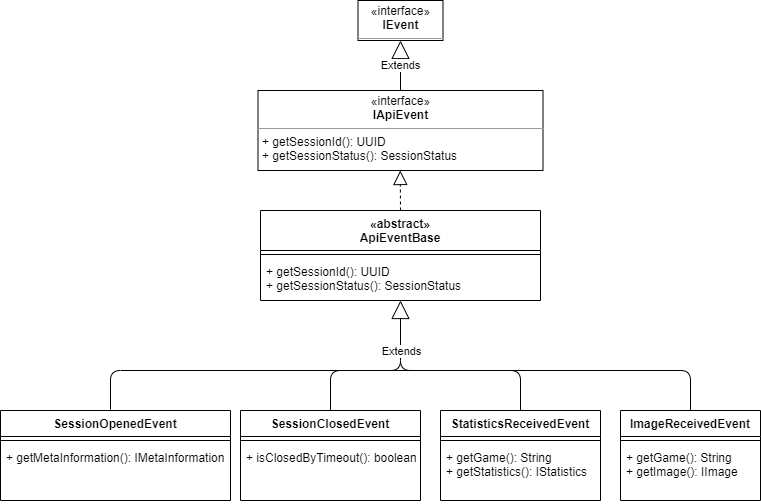

The diagram above was exported from draw.io. Its source (the exported page's mxGraphModel, read from the mxfile embedded in the PNG):
<mxGraphModel dx="1086" dy="2135" grid="1" gridSize="10" guides="1" tooltips="1" connect="1" arrows="1" fold="1" page="1" pageScale="1" pageWidth="827" pageHeight="1169" math="0" shadow="0">
  <root>
    <mxCell id="WIyWlLk6GJQsqaUBKTNV-0" />
    <mxCell id="WIyWlLk6GJQsqaUBKTNV-1" parent="WIyWlLk6GJQsqaUBKTNV-0" />
    <mxCell id="U4LE0R5DrhEQhPCCZiS1-47" value="«abstract»&#10;ApiEventBase" style="swimlane;fontStyle=1;align=center;verticalAlign=top;childLayout=stackLayout;horizontal=1;startSize=40;horizontalStack=0;resizeParent=1;resizeParentMax=0;resizeLast=0;collapsible=1;marginBottom=0;" parent="WIyWlLk6GJQsqaUBKTNV-1" vertex="1">
      <mxGeometry x="380" y="-840" width="280" height="90" as="geometry" />
    </mxCell>
    <mxCell id="U4LE0R5DrhEQhPCCZiS1-49" value="" style="line;strokeWidth=1;fillColor=none;align=left;verticalAlign=middle;spacingTop=-1;spacingLeft=3;spacingRight=3;rotatable=0;labelPosition=right;points=[];portConstraint=eastwest;" parent="U4LE0R5DrhEQhPCCZiS1-47" vertex="1">
      <mxGeometry y="40" width="280" height="8" as="geometry" />
    </mxCell>
    <mxCell id="U4LE0R5DrhEQhPCCZiS1-50" value="+ getSessionId(): UUID&#10;+ getSessionStatus(): SessionStatus" style="text;strokeColor=none;fillColor=none;align=left;verticalAlign=top;spacingLeft=4;spacingRight=4;overflow=hidden;rotatable=0;points=[[0,0.5],[1,0.5]];portConstraint=eastwest;" parent="U4LE0R5DrhEQhPCCZiS1-47" vertex="1">
      <mxGeometry y="48" width="280" height="42" as="geometry" />
    </mxCell>
    <mxCell id="U4LE0R5DrhEQhPCCZiS1-52" value="&lt;p style=&quot;margin: 0px ; margin-top: 4px ; text-align: center&quot;&gt;«interface»&lt;br&gt;&lt;b&gt;IApiEvent&lt;/b&gt;&lt;br&gt;&lt;/p&gt;&lt;hr size=&quot;1&quot;&gt;&lt;p style=&quot;margin: 0px ; margin-left: 4px&quot;&gt;+ getSessionId(): UUID&lt;br&gt;&lt;/p&gt;&lt;p style=&quot;margin: 0px ; margin-left: 4px&quot;&gt;+ getSessionStatus(): SessionStatus&lt;/p&gt;" style="verticalAlign=top;align=left;overflow=fill;fontSize=12;fontFamily=Helvetica;html=1;" parent="WIyWlLk6GJQsqaUBKTNV-1" vertex="1">
      <mxGeometry x="377.5" y="-960" width="285" height="80" as="geometry" />
    </mxCell>
    <mxCell id="U4LE0R5DrhEQhPCCZiS1-59" value="ImageReceivedEvent" style="swimlane;fontStyle=1;align=center;verticalAlign=top;childLayout=stackLayout;horizontal=1;startSize=26;horizontalStack=0;resizeParent=1;resizeParentMax=0;resizeLast=0;collapsible=1;marginBottom=0;" parent="WIyWlLk6GJQsqaUBKTNV-1" vertex="1">
      <mxGeometry x="740" y="-640" width="140" height="90" as="geometry" />
    </mxCell>
    <mxCell id="U4LE0R5DrhEQhPCCZiS1-61" value="" style="line;strokeWidth=1;fillColor=none;align=left;verticalAlign=middle;spacingTop=-1;spacingLeft=3;spacingRight=3;rotatable=0;labelPosition=right;points=[];portConstraint=eastwest;" parent="U4LE0R5DrhEQhPCCZiS1-59" vertex="1">
      <mxGeometry y="26" width="140" height="8" as="geometry" />
    </mxCell>
    <mxCell id="U4LE0R5DrhEQhPCCZiS1-62" value="+ getGame(): String&#10;+ getImage(): IImage" style="text;strokeColor=none;fillColor=none;align=left;verticalAlign=top;spacingLeft=4;spacingRight=4;overflow=hidden;rotatable=0;points=[[0,0.5],[1,0.5]];portConstraint=eastwest;" parent="U4LE0R5DrhEQhPCCZiS1-59" vertex="1">
      <mxGeometry y="34" width="140" height="56" as="geometry" />
    </mxCell>
    <mxCell id="U4LE0R5DrhEQhPCCZiS1-63" value="StatisticsReceivedEvent" style="swimlane;fontStyle=1;align=center;verticalAlign=top;childLayout=stackLayout;horizontal=1;startSize=26;horizontalStack=0;resizeParent=1;resizeParentMax=0;resizeLast=0;collapsible=1;marginBottom=0;" parent="WIyWlLk6GJQsqaUBKTNV-1" vertex="1">
      <mxGeometry x="560" y="-640" width="160" height="90" as="geometry" />
    </mxCell>
    <mxCell id="U4LE0R5DrhEQhPCCZiS1-64" value="" style="line;strokeWidth=1;fillColor=none;align=left;verticalAlign=middle;spacingTop=-1;spacingLeft=3;spacingRight=3;rotatable=0;labelPosition=right;points=[];portConstraint=eastwest;" parent="U4LE0R5DrhEQhPCCZiS1-63" vertex="1">
      <mxGeometry y="26" width="160" height="8" as="geometry" />
    </mxCell>
    <mxCell id="U4LE0R5DrhEQhPCCZiS1-65" value="+ getGame(): String&#10;+ getStatistics(): IStatistics" style="text;strokeColor=none;fillColor=none;align=left;verticalAlign=top;spacingLeft=4;spacingRight=4;overflow=hidden;rotatable=0;points=[[0,0.5],[1,0.5]];portConstraint=eastwest;" parent="U4LE0R5DrhEQhPCCZiS1-63" vertex="1">
      <mxGeometry y="34" width="160" height="56" as="geometry" />
    </mxCell>
    <mxCell id="U4LE0R5DrhEQhPCCZiS1-66" value="SessionOpenedEvent" style="swimlane;fontStyle=1;align=center;verticalAlign=top;childLayout=stackLayout;horizontal=1;startSize=26;horizontalStack=0;resizeParent=1;resizeParentMax=0;resizeLast=0;collapsible=1;marginBottom=0;" parent="WIyWlLk6GJQsqaUBKTNV-1" vertex="1">
      <mxGeometry x="120" y="-640" width="230" height="90" as="geometry" />
    </mxCell>
    <mxCell id="U4LE0R5DrhEQhPCCZiS1-67" value="" style="line;strokeWidth=1;fillColor=none;align=left;verticalAlign=middle;spacingTop=-1;spacingLeft=3;spacingRight=3;rotatable=0;labelPosition=right;points=[];portConstraint=eastwest;" parent="U4LE0R5DrhEQhPCCZiS1-66" vertex="1">
      <mxGeometry y="26" width="230" height="8" as="geometry" />
    </mxCell>
    <mxCell id="U4LE0R5DrhEQhPCCZiS1-68" value="+ getMetaInformation(): IMetaInformation" style="text;strokeColor=none;fillColor=none;align=left;verticalAlign=top;spacingLeft=4;spacingRight=4;overflow=hidden;rotatable=0;points=[[0,0.5],[1,0.5]];portConstraint=eastwest;" parent="U4LE0R5DrhEQhPCCZiS1-66" vertex="1">
      <mxGeometry y="34" width="230" height="56" as="geometry" />
    </mxCell>
    <mxCell id="U4LE0R5DrhEQhPCCZiS1-69" value="SessionClosedEvent" style="swimlane;fontStyle=1;align=center;verticalAlign=top;childLayout=stackLayout;horizontal=1;startSize=26;horizontalStack=0;resizeParent=1;resizeParentMax=0;resizeLast=0;collapsible=1;marginBottom=0;" parent="WIyWlLk6GJQsqaUBKTNV-1" vertex="1">
      <mxGeometry x="360" y="-640" width="180" height="90" as="geometry" />
    </mxCell>
    <mxCell id="U4LE0R5DrhEQhPCCZiS1-70" value="" style="line;strokeWidth=1;fillColor=none;align=left;verticalAlign=middle;spacingTop=-1;spacingLeft=3;spacingRight=3;rotatable=0;labelPosition=right;points=[];portConstraint=eastwest;" parent="U4LE0R5DrhEQhPCCZiS1-69" vertex="1">
      <mxGeometry y="26" width="180" height="8" as="geometry" />
    </mxCell>
    <mxCell id="U4LE0R5DrhEQhPCCZiS1-71" value="+ isClosedByTimeout(): boolean" style="text;strokeColor=none;fillColor=none;align=left;verticalAlign=top;spacingLeft=4;spacingRight=4;overflow=hidden;rotatable=0;points=[[0,0.5],[1,0.5]];portConstraint=eastwest;" parent="U4LE0R5DrhEQhPCCZiS1-69" vertex="1">
      <mxGeometry y="34" width="180" height="56" as="geometry" />
    </mxCell>
    <mxCell id="U4LE0R5DrhEQhPCCZiS1-74" value="" style="endArrow=block;endSize=16;endFill=0;html=1;" parent="WIyWlLk6GJQsqaUBKTNV-1" edge="1">
      <mxGeometry x="0.8135" y="-10" width="160" relative="1" as="geometry">
        <mxPoint x="230" y="-641" as="sourcePoint" />
        <mxPoint x="520" y="-750" as="targetPoint" />
        <Array as="points">
          <mxPoint x="230" y="-680" />
          <mxPoint x="520" y="-680" />
        </Array>
        <mxPoint as="offset" />
      </mxGeometry>
    </mxCell>
    <mxCell id="U4LE0R5DrhEQhPCCZiS1-77" value="" style="endArrow=none;html=1;exitX=0.5;exitY=0;exitDx=0;exitDy=0;" parent="WIyWlLk6GJQsqaUBKTNV-1" source="U4LE0R5DrhEQhPCCZiS1-69" edge="1">
      <mxGeometry width="50" height="50" relative="1" as="geometry">
        <mxPoint x="430" y="-570" as="sourcePoint" />
        <mxPoint x="520" y="-680" as="targetPoint" />
        <Array as="points">
          <mxPoint x="450" y="-680" />
        </Array>
      </mxGeometry>
    </mxCell>
    <mxCell id="U4LE0R5DrhEQhPCCZiS1-78" value="" style="endArrow=none;html=1;exitX=0.5;exitY=0;exitDx=0;exitDy=0;" parent="WIyWlLk6GJQsqaUBKTNV-1" source="U4LE0R5DrhEQhPCCZiS1-63" edge="1">
      <mxGeometry width="50" height="50" relative="1" as="geometry">
        <mxPoint x="460" y="-630" as="sourcePoint" />
        <mxPoint x="510" y="-680" as="targetPoint" />
        <Array as="points">
          <mxPoint x="640" y="-680" />
        </Array>
      </mxGeometry>
    </mxCell>
    <mxCell id="U4LE0R5DrhEQhPCCZiS1-81" value="" style="endArrow=none;html=1;exitX=0.5;exitY=0;exitDx=0;exitDy=0;" parent="WIyWlLk6GJQsqaUBKTNV-1" source="U4LE0R5DrhEQhPCCZiS1-59" edge="1">
      <mxGeometry width="50" height="50" relative="1" as="geometry">
        <mxPoint x="540" y="-680" as="sourcePoint" />
        <mxPoint x="520" y="-710" as="targetPoint" />
        <Array as="points">
          <mxPoint x="810" y="-680" />
          <mxPoint x="520" y="-680" />
        </Array>
      </mxGeometry>
    </mxCell>
    <mxCell id="U4LE0R5DrhEQhPCCZiS1-100" value="Extends" style="edgeLabel;html=1;align=center;verticalAlign=middle;resizable=0;points=[];" parent="U4LE0R5DrhEQhPCCZiS1-81" vertex="1" connectable="0">
      <mxGeometry x="0.946" y="-1" relative="1" as="geometry">
        <mxPoint x="-1" as="offset" />
      </mxGeometry>
    </mxCell>
    <mxCell id="N5VIc5h4jKDnOZGeBYMB-0" value="&lt;p style=&quot;margin: 0px ; margin-top: 4px ; text-align: center&quot;&gt;«interface»&lt;br&gt;&lt;b&gt;IEvent&lt;/b&gt;&lt;br&gt;&lt;/p&gt;&lt;hr size=&quot;1&quot;&gt;&lt;p style=&quot;margin: 0px ; margin-left: 4px&quot;&gt;&lt;br&gt;&lt;/p&gt;" style="verticalAlign=top;align=left;overflow=fill;fontSize=12;fontFamily=Helvetica;html=1;" parent="WIyWlLk6GJQsqaUBKTNV-1" vertex="1">
      <mxGeometry x="477.5" y="-1050" width="85" height="40" as="geometry" />
    </mxCell>
    <mxCell id="N5VIc5h4jKDnOZGeBYMB-2" value="" style="endArrow=block;dashed=1;endFill=0;endSize=12;html=1;exitX=0.5;exitY=0;exitDx=0;exitDy=0;entryX=0.5;entryY=1;entryDx=0;entryDy=0;" parent="WIyWlLk6GJQsqaUBKTNV-1" source="U4LE0R5DrhEQhPCCZiS1-47" edge="1">
      <mxGeometry width="160" relative="1" as="geometry">
        <mxPoint x="519.76" y="-850" as="sourcePoint" />
        <mxPoint x="519.76" y="-880" as="targetPoint" />
      </mxGeometry>
    </mxCell>
    <mxCell id="N5VIc5h4jKDnOZGeBYMB-4" value="Extends" style="endArrow=block;endSize=16;endFill=0;html=1;entryX=0.5;entryY=1;entryDx=0;entryDy=0;exitX=0.5;exitY=0;exitDx=0;exitDy=0;" parent="WIyWlLk6GJQsqaUBKTNV-1" source="U4LE0R5DrhEQhPCCZiS1-52" target="N5VIc5h4jKDnOZGeBYMB-0" edge="1">
      <mxGeometry width="160" relative="1" as="geometry">
        <mxPoint x="450" y="-730" as="sourcePoint" />
        <mxPoint x="610" y="-730" as="targetPoint" />
      </mxGeometry>
    </mxCell>
  </root>
</mxGraphModel>